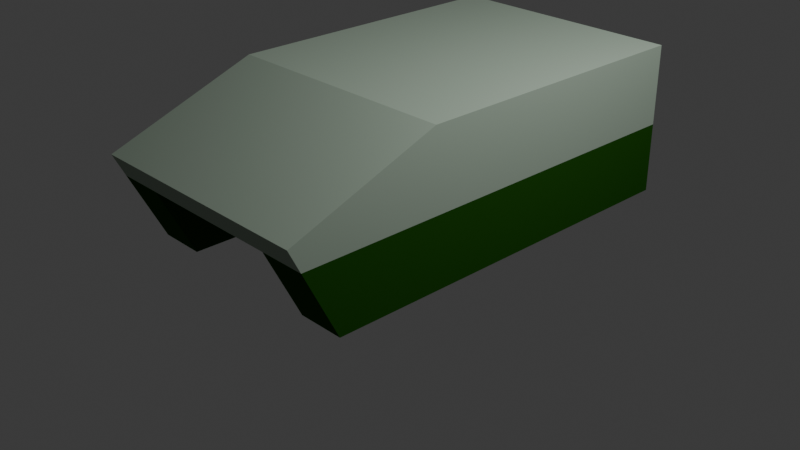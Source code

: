 # Source: tank_1_Kopie.blend  (saved by Blender 4.5.90; exported with 4.5.12 LTS)
import bpy
from mathutils import Matrix  # noqa: F401  (used for matrix-valued properties, if any)

bpy.ops.wm.read_factory_settings(use_empty=True)
scene = bpy.context.scene
scene.name = 'Scene'

# ---- collections
col_collection = bpy.data.collections.new('Collection'); scene.collection.children.link(col_collection)

# ---- materials (node trees are filled in below, after node groups)
mat_green = bpy.data.materials.new('green')
mat_green.alpha_threshold = 0.0
mat_green.roughness = 0.5
mat_green.line_color = (0.0, 0.0, 0.0, 1.0)
mat_base = bpy.data.materials.new('base')

# ---- material node trees
mat_green.use_nodes = True; mat_green.node_tree.nodes.clear()
_N = mat_green.node_tree.nodes; _L = mat_green.node_tree.links
n0 = _N.new('ShaderNodeOutputMaterial'); n0.name = 'Material Output'; n0.location = (200, 100)
n1 = _N.new('ShaderNodeBsdfPrincipled'); n1.name = 'Principled BSDF'; n1.location = (-200, 100)
n1.inputs[0].default_value = (0.01444, 0.08022, 0.005182, 1.0)
n1.inputs[2].default_value = 1.0
n1.inputs[3].default_value = 1.0
_L.new(n1.outputs[0], n0.inputs[0])
n0.is_active_output = True
mat_base.use_nodes = True; mat_base.node_tree.nodes.clear()
_N = mat_base.node_tree.nodes; _L = mat_base.node_tree.links
n0 = _N.new('ShaderNodeBsdfPrincipled'); n0.name = 'Principled BSDF'; n0.location = (-200, 100)
n0.inputs[0].default_value = (0.3515, 0.4342, 0.3515, 1.0)
n0.inputs[2].default_value = 1.0
n0.inputs[3].default_value = 1.0
n1 = _N.new('ShaderNodeOutputMaterial'); n1.name = 'Material-Ausgabe'; n1.location = (200, 100)
_L.new(n0.outputs[0], n1.inputs[0])
n1.is_active_output = True

# ---- world
world_world = bpy.data.worlds.new('World'); scene.world = world_world
world_world.use_nodes = True; world_world.node_tree.nodes.clear()
_N = world_world.node_tree.nodes; _L = world_world.node_tree.links
n0 = _N.new('ShaderNodeOutputWorld'); n0.name = 'World Output'; n0.location = (200, 100)
n1 = _N.new('ShaderNodeBackground'); n1.name = 'Background'; n1.location = (-200, 100)
n1.inputs[0].default_value = (0.05088, 0.05088, 0.05088, 1.0)
_L.new(n1.outputs[0], n0.inputs[0])
n0.is_active_output = True
world_world.color = (0.05088, 0.05088, 0.05088)
world_world.sun_shadow_jitter_overblur = 0.0

# ---- cameras
cam_camera = bpy.data.cameras.new('Camera')
cam_camera.clip_end = 100.0
cam_camera.ortho_scale = 7.314

# ---- lights
light_light = bpy.data.lights.new('Light', 'POINT')
light_light.energy = 1000.0
light_light.shadow_soft_size = 0.1

# ---- meshes
me_cube = bpy.data.meshes.new('Cube')
me_cube.from_pydata([(2.4, 1.3, 0.5), (1.9, 1.3, -0.5), (2.4, -1.3, 0.5), (1.9, -1.3, -0.5), (-2.4, 1.3, 0.5), (-2.4, 1.3, -0.5), (-2.4, -1.3, 0.5), (-2.4, -1.3, -0.5), (1.9, -0.8, -0.5), (1.9, 0.8, -0.5), (-2.4, 0.8, -0.5), (-2.4, -0.8, -0.5), (2.275, 1.3, 0.25), (2.275, -1.3, 0.25), (2.275, 0.8, 0.25), (2.275, -0.8, 0.25), (-2.4, -0.8, 0.25), (-2.4, -1.3, 0.25), (-2.4, 0.8, 0.25), (-2.4, 1.3, 0.25), (0.8, -1.3, 1.1), (-2.4, -1.3, 1.1), (0.8, 1.3, 1.1), (-2.4, 1.3, 1.1)], [], [(2, 20, 22, 0), (2, 0, 12, 14, 15, 13), (17, 6, 2, 13), (4, 19, 12, 0), (6, 17, 16, 18, 19, 4), (21, 6, 4, 23), (21, 20, 2, 6), (0, 22, 23, 4), (20, 21, 23, 22), (13, 3, 7, 17), (13, 15, 8, 3), (9, 14, 12, 1), (5, 1, 12, 19), (19, 18, 10, 5), (10, 18, 14, 9), (5, 10, 9, 1), (7, 11, 16, 17), (11, 8, 15, 16), (11, 7, 3, 8), (14, 18, 16, 15)])
me_cube.polygons.foreach_set('material_index', [1, 1, 1, 1, 1, 1, 1, 1, 1, 0, 0, 0, 0, 0, 0, 0, 0, 0, 0, 1])
_uv = me_cube.uv_layers.new(name='UVMap')
_uv.uv.foreach_set('vector', [0.0, 0.0, 0.0, 0.0, 0.0, 0.0, 0.0, 0.0, 0.0, 0.0, 0.0, 0.0, 0.0, 0.0, 0.0, 0.0, 0.0, 0.0, 0.0, 0.0, 0.0, 0.0, 0.0, 0.0, 0.0, 0.0, 0.0, 0.0, 0.0, 0.0, 0.0, 0.0, 0.0, 0.0, 0.0, 0.0, 0.0, 0.0, 0.0, 0.0, 0.0, 0.0, 0.0, 0.0, 0.0, 0.0, 0.0, 0.0, 0.0, 0.0, 0.0, 0.0, 0.0, 0.0, 0.0, 0.0, 0.0, 0.0, 0.0, 0.0, 0.0, 0.0, 0.0, 0.0, 0.0, 0.0, 0.0, 0.0, 0.0, 0.0, 0.0, 0.0, 0.0, 0.0, 0.0, 0.0, 0.0, 0.0, 0.0, 0.0, 0.0, 0.0, 0.0, 0.0, 0.0, 0.0, 0.0, 0.0, 0.0, 0.0, 0.0, 0.0, 0.0, 0.0, 0.0, 0.0, 0.0, 0.0, 0.0, 0.0, 0.0, 0.0, 0.0, 0.0, 0.0, 0.0, 0.0, 0.0, 0.0, 0.0, 0.0, 0.0, 0.0, 0.0, 0.0, 0.0, 0.0, 0.0, 0.0, 0.0, 0.0, 0.0, 0.0, 0.0, 0.0, 0.0, 0.0, 0.0, 0.0, 0.0, 0.0, 0.0, 0.0, 0.0, 0.0, 0.0, 0.0, 0.0, 0.0, 0.0, 0.0, 0.0, 0.0, 0.0, 0.0, 0.0, 0.0, 0.0, 0.0, 0.0, 0.0, 0.0, 0.0, 0.0, 0.0, 0.0, 0.0, 0.0, 0.0, 0.0, 0.0, 0.0, 0.0, 0.0, 0.0, 0.0, 0.0, 0.0])
me_cube.materials.append(mat_green)
me_cube.materials.append(mat_base)
me_cube.use_mirror_vertex_groups = False
me_cube.update()

# ---- objects
ob_cube = bpy.data.objects.new('Cube', me_cube)
ob_light = bpy.data.objects.new('Light', light_light)
ob_camera = bpy.data.objects.new('Camera', cam_camera)

# ---- transforms, parenting, visibility, modifiers, constraints
ob_cube.location = (0.0, 0.0, 0.5)
ob_cube.rotation_euler = (0.0, 0.0, -1.571)
ob_cube.lock_rotations_4d = False
ob_cube.empty_display_type = 'ARROWS'
ob_cube.lineart.crease_threshold = 0.0
ob_light.location = (4.076, 1.005, 5.904)
ob_light.rotation_euler = (0.6503, 0.05522, 1.866)
ob_light.lock_rotations_4d = False
ob_light.empty_display_type = 'ARROWS'
ob_light.color = (0.0, 0.0, 0.0, 0.0)
ob_light.lineart.crease_threshold = 0.0
ob_camera.location = (7.359, -6.926, 4.958)
ob_camera.rotation_euler = (1.109, 0.0, 0.8149)
ob_camera.lock_rotations_4d = False
ob_camera.empty_display_type = 'ARROWS'
ob_camera.color = (0.0, 0.0, 0.0, 0.0)
ob_camera.display_type = 'WIRE'
ob_camera.lineart.crease_threshold = 0.0

# ---- collection membership
col_collection.objects.link(ob_cube)
col_collection.objects.link(ob_light)
col_collection.objects.link(ob_camera)

# ---- scene / render settings (as saved in the file)
scene.camera = ob_camera
scene.frame_start = 1; scene.frame_end = 250; scene.frame_set(1)
scene.render.engine = 'BLENDER_EEVEE_NEXT'
bpy.context.view_layer.update()
